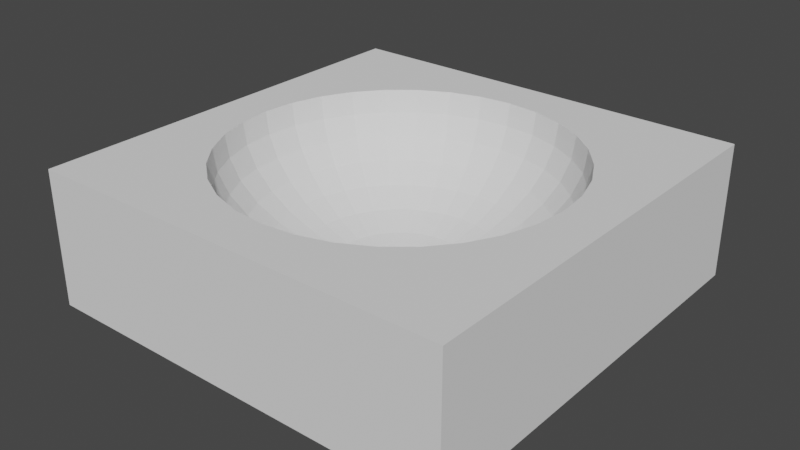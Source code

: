 # Source: Pit.blend  (saved by Blender 3.5.10; exported with 4.5.12 LTS)
import bpy
from mathutils import Matrix  # noqa: F401  (used for matrix-valued properties, if any)

bpy.ops.wm.read_factory_settings(use_empty=True)
scene = bpy.context.scene
scene.name = 'Scene'

# ---- collections
col_collection = bpy.data.collections.new('Collection'); scene.collection.children.link(col_collection)

# ---- world
world_world = bpy.data.worlds.new('World'); scene.world = world_world
world_world.use_nodes = True; world_world.node_tree.nodes.clear()
_N = world_world.node_tree.nodes; _L = world_world.node_tree.links
n0 = _N.new('ShaderNodeOutputWorld'); n0.name = 'World Output'; n0.location = (300, 300)
n1 = _N.new('ShaderNodeBackground'); n1.name = 'Background'; n1.location = (10, 300)
n1.inputs[0].default_value = (0.05088, 0.05088, 0.05088, 1.0)
_L.new(n1.outputs[0], n0.inputs[0])
n0.is_active_output = True
world_world.color = (0.05088, 0.05088, 0.05088)
world_world.use_sun_shadow = False
world_world.sun_shadow_jitter_overblur = 0.0

# ---- meshes
me_cube = bpy.data.meshes.new('Cube')
me_cube.from_pydata([(-1.421e-08, 0.7886, 0.0), (-1.0, -1.0, -0.6337), (-1.0, 1.0, -0.6337), (-1.421e-08, 0.7735, -0.1077), (-1.421e-08, 0.6557, -0.3067), (1.0, -1.0, -0.6337), (1.0, 1.0, -0.6337), (0.1539, 0.7735, 0.0), (-1.0, -1.0, 0.0), (0.1509, 0.7586, -0.1077), (-1.0, 1.0, 0.0), (0.1421, 0.7146, -0.2113), (1.0, 1.0, 0.0), (0.1279, 0.6431, -0.3067), (1.0, -1.0, 0.0), (0.1088, 0.5469, -0.3904), (0.08548, 0.4297, -0.459), (0.05888, 0.296, -0.51), (0.03002, 0.1509, -0.5414), (0.3018, 0.7286, 0.0), (0.296, 0.7146, -0.1077), (0.2788, 0.6731, -0.2113), (0.2509, 0.6058, -0.3067), (0.2134, 0.5152, -0.3904), (0.1677, 0.4048, -0.459), (0.1155, 0.2788, -0.51), (0.05888, 0.1421, -0.5414), (0.4381, 0.6557, 0.0), (0.4297, 0.6431, -0.1077), (0.4048, 0.6058, -0.2113), (0.3643, 0.5452, -0.3067), (0.3098, 0.4637, -0.3904), (0.2434, 0.3643, -0.459), (0.1677, 0.2509, -0.51), (0.08548, 0.1279, -0.5414), (0.5576, 0.5576, 0.0), (0.5469, 0.5469, -0.1077), (0.5152, 0.5152, -0.2113), (0.4637, 0.4637, -0.3067), (0.3943, 0.3943, -0.3904), (0.3098, 0.3098, -0.459), (0.2134, 0.2134, -0.51), (0.1088, 0.1088, -0.5414), (0.6557, 0.4381, 0.0), (0.6431, 0.4297, -0.1077), (0.6058, 0.4048, -0.2113), (0.5452, 0.3643, -0.3067), (0.4637, 0.3098, -0.3904), (0.3643, 0.2434, -0.459), (0.2509, 0.1677, -0.51), (0.1279, 0.08548, -0.5414), (0.7286, 0.3018, 0.0), (0.7146, 0.296, -0.1077), (0.6731, 0.2788, -0.2113), (0.6058, 0.2509, -0.3067), (0.5152, 0.2134, -0.3904), (0.4048, 0.1677, -0.459), (0.2788, 0.1155, -0.51), (0.1421, 0.05888, -0.5414), (0.7735, 0.1539, 0.0), (0.7586, 0.1509, -0.1077), (0.7146, 0.1421, -0.2113), (0.6431, 0.1279, -0.3067), (0.5469, 0.1088, -0.3904), (0.4297, 0.08548, -0.459), (0.296, 0.05888, -0.51), (0.1509, 0.03002, -0.5414), (0.7886, -1.363e-07, 0.0), (0.7735, -7.759e-08, -0.1077), (0.7286, 2.817e-08, -0.2113), (0.6557, -7.759e-08, -0.3067), (0.5576, 4.671e-09, -0.3904), (0.4381, -4.821e-08, -0.459), (0.3018, -2.471e-08, -0.51), (0.1539, -1.589e-08, -0.5414), (0.7735, -0.1539, 0.0), (0.7586, -0.1509, -0.1077), (0.7146, -0.1421, -0.2113), (0.6431, -0.1279, -0.3067), (0.5469, -0.1088, -0.3904), (0.4297, -0.08548, -0.459), (0.296, -0.05888, -0.51), (0.1509, -0.03002, -0.5414), (0.7286, -0.3018, 0.0), (0.7146, -0.296, -0.1077), (0.6731, -0.2788, -0.2113), (0.6058, -0.2509, -0.3067), (0.5152, -0.2134, -0.3904), (0.4048, -0.1677, -0.459), (0.2788, -0.1155, -0.51), (0.1421, -0.05888, -0.5414), (0.6557, -0.4381, 0.0), (0.6431, -0.4297, -0.1077), (0.6058, -0.4048, -0.2113), (0.5452, -0.3643, -0.3067), (0.4637, -0.3098, -0.3904), (0.3643, -0.2434, -0.459), (0.2509, -0.1677, -0.51), (0.1279, -0.08548, -0.5414), (0.5576, -0.5576, 0.0), (0.5469, -0.5469, -0.1077), (0.5152, -0.5152, -0.2113), (0.4637, -0.4637, -0.3067), (0.3943, -0.3943, -0.3904), (0.3098, -0.3098, -0.459), (0.2134, -0.2134, -0.51), (0.1088, -0.1088, -0.5414), (0.4381, -0.6557, 0.0), (0.4297, -0.6431, -0.1077), (0.4048, -0.6058, -0.2113), (0.3643, -0.5452, -0.3067), (0.3098, -0.4637, -0.3904), (0.2434, -0.3643, -0.459), (0.1677, -0.2509, -0.51), (0.08548, -0.1279, -0.5414), (0.3018, -0.7286, 0.0), (0.296, -0.7146, -0.1077), (0.2788, -0.6731, -0.2113), (0.2509, -0.6058, -0.3067), (0.2134, -0.5152, -0.3904), (0.1677, -0.4048, -0.459), (0.1155, -0.2788, -0.51), (0.05888, -0.1421, -0.5414), (0.1539, -0.7735, 0.0), (0.1509, -0.7586, -0.1077), (0.1421, -0.7146, -0.2113), (0.1279, -0.6431, -0.3067), (0.1088, -0.5469, -0.3904), (0.08548, -0.4297, -0.459), (0.05888, -0.296, -0.51), (0.03002, -0.1509, -0.5414), (-2.727e-07, -0.7886, 0.0), (-1.2e-07, -0.7735, -0.1077), (9.297e-09, -0.7286, -0.2113), (-9.647e-08, -0.6557, -0.3067), (-2.596e-08, -0.5576, -0.3904), (-9.059e-08, -0.4381, -0.459), (-5.534e-08, -0.3018, -0.51), (-2.008e-08, -0.1539, -0.5414), (-0.1539, -0.7735, 0.0), (-0.1509, -0.7586, -0.1077), (-0.1421, -0.7146, -0.2113), (-0.1279, -0.6431, -0.3067), (-0.1088, -0.5469, -0.3904), (-0.08548, -0.4297, -0.459), (-0.05888, -0.296, -0.51), (-0.03002, -0.1509, -0.5414), (-0.3018, -0.7286, 0.0), (-0.296, -0.7146, -0.1077), (-0.2788, -0.6731, -0.2113), (-0.2509, -0.6058, -0.3067), (-0.2134, -0.5152, -0.3904), (-0.1677, -0.4048, -0.459), (-0.1155, -0.2788, -0.51), (-0.05888, -0.1421, -0.5414), (-0.4381, -0.6557, 0.0), (-0.4297, -0.6431, -0.1077), (-0.4048, -0.6058, -0.2113), (-0.3643, -0.5452, -0.3067), (-0.3098, -0.4637, -0.3904), (-0.2434, -0.3643, -0.459), (-0.1677, -0.2509, -0.51), (-0.08548, -0.1279, -0.5414), (-0.5576, -0.5576, 0.0), (-0.5469, -0.5469, -0.1077), (-0.5152, -0.5152, -0.2113), (-0.4637, -0.4637, -0.3067), (-0.3943, -0.3943, -0.3904), (-0.3098, -0.3098, -0.459), (-0.2134, -0.2134, -0.51), (-0.1088, -0.1088, -0.5414), (-1.421e-08, -7.08e-09, -0.552), (-0.6557, -0.4381, 0.0), (-0.6431, -0.4297, -0.1077), (-0.6058, -0.4048, -0.2113), (-0.5452, -0.3643, -0.3067), (-0.4637, -0.3098, -0.3904), (-0.3643, -0.2434, -0.459), (-0.2509, -0.1677, -0.51), (-0.1279, -0.08548, -0.5414), (-0.7286, -0.3018, 0.0), (-0.7146, -0.296, -0.1077), (-0.6731, -0.2788, -0.2113), (-0.6058, -0.2509, -0.3067), (-0.5152, -0.2134, -0.3904), (-0.4048, -0.1677, -0.459), (-0.2788, -0.1155, -0.51), (-0.1421, -0.05888, -0.5414), (-0.7735, -0.1539, 0.0), (-0.7586, -0.1509, -0.1077), (-0.7146, -0.1421, -0.2113), (-0.6431, -0.1279, -0.3067), (-0.5469, -0.1088, -0.3904), (-0.4297, -0.08548, -0.459), (-0.296, -0.05888, -0.51), (-0.1509, -0.03002, -0.5414), (-0.7886, 3.455e-07, 0.0), (-0.7735, 2.044e-07, -0.1077), (-0.7286, 4.671e-09, -0.2113), (-0.6557, 1.222e-07, -0.3067), (-0.5576, 1.642e-08, -0.3904), (-0.4381, 1.104e-07, -0.459), (-0.3018, 3.405e-08, -0.51), (-0.1539, 7.609e-09, -0.5414), (-0.7735, 0.1539, 0.0), (-0.7586, 0.1509, -0.1077), (-0.7146, 0.1421, -0.2113), (-0.6431, 0.1279, -0.3067), (-0.5469, 0.1088, -0.3904), (-0.4297, 0.08548, -0.459), (-0.296, 0.05888, -0.51), (-0.1509, 0.03002, -0.5414), (-0.7286, 0.3018, 0.0), (-0.7146, 0.296, -0.1077), (-0.6731, 0.2788, -0.2113), (-0.6058, 0.2509, -0.3067), (-0.5152, 0.2134, -0.3904), (-0.4048, 0.1677, -0.459), (-0.2788, 0.1155, -0.51), (-0.1421, 0.05888, -0.5414), (-0.6557, 0.4381, 0.0), (-0.6431, 0.4297, -0.1077), (-0.6058, 0.4048, -0.2113), (-0.5452, 0.3643, -0.3067), (-0.4637, 0.3098, -0.3904), (-0.3643, 0.2434, -0.459), (-0.2509, 0.1677, -0.51), (-0.1279, 0.08548, -0.5414), (-0.5576, 0.5576, 0.0), (-0.5469, 0.5469, -0.1077), (-0.5152, 0.5152, -0.2113), (-0.4637, 0.4637, -0.3067), (-0.3943, 0.3943, -0.3904), (-0.3098, 0.3098, -0.459), (-0.2134, 0.2134, -0.51), (-0.1088, 0.1088, -0.5414), (-0.4381, 0.6557, 0.0), (-0.4297, 0.6431, -0.1077), (-0.4048, 0.6058, -0.2113), (-0.3643, 0.5452, -0.3067), (-0.3098, 0.4637, -0.3904), (-0.2434, 0.3643, -0.459), (-0.1677, 0.2509, -0.51), (-0.08548, 0.1279, -0.5414), (-0.3018, 0.7286, 0.0), (-0.296, 0.7146, -0.1077), (-0.2788, 0.6731, -0.2113), (-0.2509, 0.6058, -0.3067), (-0.2134, 0.5152, -0.3904), (-0.1677, 0.4048, -0.459), (-0.1155, 0.2788, -0.51), (-0.05888, 0.1421, -0.5414), (-0.1539, 0.7735, 0.0), (-0.1509, 0.7586, -0.1077), (-0.1421, 0.7146, -0.2113), (-0.1279, 0.6431, -0.3067), (-0.1088, 0.5469, -0.3904), (-0.08548, 0.4297, -0.459), (-0.05888, 0.296, -0.51), (-0.03002, 0.1509, -0.5414), (3.28e-08, 0.7286, -0.2113), (5.63e-08, 0.5576, -0.3904), (1.562e-07, 0.4381, -0.459), (3.868e-08, 0.3018, -0.51), (-2.454e-09, 0.1539, -0.5414)], [], [(2, 6, 5, 1), (5, 14, 8, 1), (6, 12, 14, 5), (2, 10, 12, 6), (1, 8, 10, 2), (35, 12, 10, 8, 14, 99, 107, 115, 123, 131, 139, 147, 155, 163, 172, 180, 188, 196, 204, 212, 220, 228, 236, 244, 252, 0, 7, 19, 27), (99, 14, 12, 35, 43, 51, 59, 67, 75, 83, 91), (262, 16, 15, 261), (263, 17, 16, 262), (264, 18, 17, 263), (171, 18, 264), (3, 9, 7, 0), (260, 11, 9, 3), (4, 13, 11, 260), (261, 15, 13, 4), (13, 22, 21, 11), (15, 23, 22, 13), (16, 24, 23, 15), (17, 25, 24, 16), (18, 26, 25, 17), (171, 26, 18), (9, 20, 19, 7), (11, 21, 20, 9), (26, 34, 33, 25), (171, 34, 26), (20, 28, 27, 19), (21, 29, 28, 20), (22, 30, 29, 21), (23, 31, 30, 22), (24, 32, 31, 23), (25, 33, 32, 24), (31, 39, 38, 30), (32, 40, 39, 31), (33, 41, 40, 32), (34, 42, 41, 33), (171, 42, 34), (28, 36, 35, 27), (29, 37, 36, 28), (30, 38, 37, 29), (171, 50, 42), (43, 35, 36, 44), (37, 45, 44, 36), (38, 46, 45, 37), (39, 47, 46, 38), (40, 48, 47, 39), (41, 49, 48, 40), (42, 50, 49, 41), (48, 56, 55, 47), (49, 57, 56, 48), (50, 58, 57, 49), (171, 58, 50), (51, 43, 44, 52), (45, 53, 52, 44), (46, 54, 53, 45), (47, 55, 54, 46), (59, 51, 52, 60), (53, 61, 60, 52), (54, 62, 61, 53), (55, 63, 62, 54), (56, 64, 63, 55), (57, 65, 64, 56), (58, 66, 65, 57), (171, 66, 58), (64, 72, 71, 63), (65, 73, 72, 64), (66, 74, 73, 65), (171, 74, 66), (67, 59, 60, 68), (61, 69, 68, 60), (62, 70, 69, 61), (63, 71, 70, 62), (69, 77, 76, 68), (70, 78, 77, 69), (71, 79, 78, 70), (72, 80, 79, 71), (73, 81, 80, 72), (74, 82, 81, 73), (171, 82, 74), (75, 67, 68, 76), (81, 89, 88, 80), (82, 90, 89, 81), (171, 90, 82), (83, 75, 76, 84), (77, 85, 84, 76), (78, 86, 85, 77), (79, 87, 86, 78), (80, 88, 87, 79), (85, 93, 92, 84), (86, 94, 93, 85), (87, 95, 94, 86), (88, 96, 95, 87), (89, 97, 96, 88), (90, 98, 97, 89), (171, 98, 90), (91, 83, 84, 92), (97, 105, 104, 96), (98, 106, 105, 97), (171, 106, 98), (99, 91, 92, 100), (93, 101, 100, 92), (94, 102, 101, 93), (95, 103, 102, 94), (96, 104, 103, 95), (102, 110, 109, 101), (103, 111, 110, 102), (104, 112, 111, 103), (105, 113, 112, 104), (106, 114, 113, 105), (171, 114, 106), (107, 99, 100, 108), (101, 109, 108, 100), (114, 122, 121, 113), (171, 122, 114), (115, 107, 108, 116), (109, 117, 116, 108), (110, 118, 117, 109), (111, 119, 118, 110), (112, 120, 119, 111), (113, 121, 120, 112), (119, 127, 126, 118), (120, 128, 127, 119), (121, 129, 128, 120), (122, 130, 129, 121), (171, 130, 122), (123, 115, 116, 124), (117, 125, 124, 116), (118, 126, 125, 117), (171, 138, 130), (131, 123, 124, 132), (125, 133, 132, 124), (126, 134, 133, 125), (127, 135, 134, 126), (128, 136, 135, 127), (129, 137, 136, 128), (130, 138, 137, 129), (135, 143, 142, 134), (136, 144, 143, 135), (137, 145, 144, 136), (138, 146, 145, 137), (171, 146, 138), (139, 131, 132, 140), (133, 141, 140, 132), (134, 142, 141, 133), (171, 154, 146), (147, 139, 140, 148), (141, 149, 148, 140), (142, 150, 149, 141), (143, 151, 150, 142), (144, 152, 151, 143), (145, 153, 152, 144), (146, 154, 153, 145), (152, 160, 159, 151), (153, 161, 160, 152), (154, 162, 161, 153), (171, 162, 154), (155, 147, 148, 156), (149, 157, 156, 148), (150, 158, 157, 149), (151, 159, 158, 150), (163, 155, 156, 164), (157, 165, 164, 156), (158, 166, 165, 157), (159, 167, 166, 158), (160, 168, 167, 159), (161, 169, 168, 160), (162, 170, 169, 161), (171, 170, 162), (168, 177, 176, 167), (169, 178, 177, 168), (170, 179, 178, 169), (171, 179, 170), (172, 163, 164, 173), (165, 174, 173, 164), (166, 175, 174, 165), (167, 176, 175, 166), (174, 182, 181, 173), (175, 183, 182, 174), (176, 184, 183, 175), (177, 185, 184, 176), (178, 186, 185, 177), (179, 187, 186, 178), (171, 187, 179), (180, 172, 173, 181), (186, 194, 193, 185), (187, 195, 194, 186), (171, 195, 187), (188, 180, 181, 189), (182, 190, 189, 181), (183, 191, 190, 182), (184, 192, 191, 183), (185, 193, 192, 184), (191, 199, 198, 190), (192, 200, 199, 191), (193, 201, 200, 192), (194, 202, 201, 193), (195, 203, 202, 194), (171, 203, 195), (189, 197, 196, 188), (190, 198, 197, 189), (203, 211, 210, 202), (171, 211, 203), (197, 205, 204, 196), (198, 206, 205, 197), (199, 207, 206, 198), (200, 208, 207, 199), (201, 209, 208, 200), (202, 210, 209, 201), (207, 215, 214, 206), (208, 216, 215, 207), (209, 217, 216, 208), (210, 218, 217, 209), (211, 219, 218, 210), (171, 219, 211), (205, 213, 212, 204), (206, 214, 213, 205), (219, 227, 226, 218), (171, 227, 219), (213, 221, 220, 212), (214, 222, 221, 213), (215, 223, 222, 214), (216, 224, 223, 215), (217, 225, 224, 216), (218, 226, 225, 217), (224, 232, 231, 223), (225, 233, 232, 224), (226, 234, 233, 225), (227, 235, 234, 226), (171, 235, 227), (221, 229, 228, 220), (222, 230, 229, 221), (223, 231, 230, 222), (171, 243, 235), (236, 228, 229, 237), (230, 238, 237, 229), (231, 239, 238, 230), (232, 240, 239, 231), (233, 241, 240, 232), (234, 242, 241, 233), (235, 243, 242, 234), (240, 248, 247, 239), (241, 249, 248, 240), (242, 250, 249, 241), (243, 251, 250, 242), (171, 251, 243), (244, 236, 237, 245), (238, 246, 245, 237), (239, 247, 246, 238), (171, 259, 251), (252, 244, 245, 253), (246, 254, 253, 245), (247, 255, 254, 246), (248, 256, 255, 247), (249, 257, 256, 248), (250, 258, 257, 249), (251, 259, 258, 250), (257, 262, 261, 256), (258, 263, 262, 257), (259, 264, 263, 258), (171, 264, 259), (252, 253, 3, 0), (254, 260, 3, 253), (255, 4, 260, 254), (256, 261, 4, 255)])
_uv = me_cube.uv_layers.new(name='UVMap')
_uv.uv.foreach_set('vector', [0.125, 0.5, 0.375, 0.5, 0.375, 0.75, 0.125, 0.75, 0.375, 0.75, 0.5, 0.75, 0.5, 1.0, 0.375, 1.0, 0.375, 0.5, 0.5, 0.5, 0.5, 0.75, 0.375, 0.75, 0.375, 0.25, 0.5, 0.25, 0.5, 0.5, 0.375, 0.5, 0.375, 0.0, 0.5, 0.0, 0.5, 0.25, 0.375, 0.25, 0.5, 0.4697, 0.5, 0.5, 0.5, 0.25, 0.5, 0.0, 0.5, 0.75, 0.5, 0.5591, 0.5, 0.5255, 0.5, 0.4814, 0.5, 0.43, 0.5, 0.375, 0.5, 0.32, 0.5, 0.2686, 0.5, 0.2245, 0.5, 0.1909, 0.5, 0.1701, 0.5, 0.1619, 0.5, 0.1651, 0.5, 0.1778, 0.5, 0.1981, 0.5, 0.2238, 0.5, 0.2521, 0.5, 0.2803, 0.5, 0.3065, 0.5, 0.3305, 0.5, 0.353, 0.5, 0.375, 0.5, 0.397, 0.5, 0.4195, 0.5, 0.4435, 0.5, 0.5591, 0.5, 0.75, 0.5, 0.5, 0.5, 0.4697, 0.5, 0.4979, 0.5, 0.5262, 0.5, 0.5519, 0.5, 0.5722, 0.5, 0.5849, 0.5, 0.5881, 0.5, 0.5799, 0.75, 0.1875, 0.7188, 0.1875, 0.7188, 0.25, 0.75, 0.25, 0.75, 0.125, 0.7188, 0.125, 0.7188, 0.1875, 0.75, 0.1875, 0.75, 0.0625, 0.7188, 0.0625, 0.7188, 0.125, 0.75, 0.125, 0.7344, 0.0, 0.7188, 0.0625, 0.75, 0.0625, 0.75, 0.4375, 0.7188, 0.4375, 0.7188, 0.5, 0.75, 0.5, 0.75, 0.375, 0.7188, 0.375, 0.7188, 0.4375, 0.75, 0.4375, 0.75, 0.3125, 0.7188, 0.3125, 0.7188, 0.375, 0.75, 0.375, 0.75, 0.25, 0.7188, 0.25, 0.7188, 0.3125, 0.75, 0.3125, 0.7188, 0.3125, 0.6875, 0.3125, 0.6875, 0.375, 0.7188, 0.375, 0.7188, 0.25, 0.6875, 0.25, 0.6875, 0.3125, 0.7188, 0.3125, 0.7188, 0.1875, 0.6875, 0.1875, 0.6875, 0.25, 0.7188, 0.25, 0.7188, 0.125, 0.6875, 0.125, 0.6875, 0.1875, 0.7188, 0.1875, 0.7188, 0.0625, 0.6875, 0.0625, 0.6875, 0.125, 0.7188, 0.125, 0.7031, 0.0, 0.6875, 0.0625, 0.7188, 0.0625, 0.7188, 0.4375, 0.6875, 0.4375, 0.6875, 0.5, 0.7188, 0.5, 0.7188, 0.375, 0.6875, 0.375, 0.6875, 0.4375, 0.7188, 0.4375, 0.6875, 0.0625, 0.6562, 0.0625, 0.6562, 0.125, 0.6875, 0.125, 0.6719, 0.0, 0.6562, 0.0625, 0.6875, 0.0625, 0.6875, 0.4375, 0.6562, 0.4375, 0.6562, 0.5, 0.6875, 0.5, 0.6875, 0.375, 0.6562, 0.375, 0.6562, 0.4375, 0.6875, 0.4375, 0.6875, 0.3125, 0.6562, 0.3125, 0.6562, 0.375, 0.6875, 0.375, 0.6875, 0.25, 0.6562, 0.25, 0.6562, 0.3125, 0.6875, 0.3125, 0.6875, 0.1875, 0.6562, 0.1875, 0.6562, 0.25, 0.6875, 0.25, 0.6875, 0.125, 0.6562, 0.125, 0.6562, 0.1875, 0.6875, 0.1875, 0.6562, 0.25, 0.625, 0.25, 0.625, 0.3125, 0.6562, 0.3125, 0.6562, 0.1875, 0.625, 0.1875, 0.625, 0.25, 0.6562, 0.25, 0.6562, 0.125, 0.625, 0.125, 0.625, 0.1875, 0.6562, 0.1875, 0.6562, 0.0625, 0.625, 0.0625, 0.625, 0.125, 0.6562, 0.125, 0.6406, 0.0, 0.625, 0.0625, 0.6562, 0.0625, 0.6562, 0.4375, 0.625, 0.4375, 0.625, 0.5, 0.6562, 0.5, 0.6562, 0.375, 0.625, 0.375, 0.625, 0.4375, 0.6562, 0.4375, 0.6562, 0.3125, 0.625, 0.3125, 0.625, 0.375, 0.6562, 0.375, 0.6094, 0.0, 0.5938, 0.0625, 0.625, 0.0625, 0.625, 0.5, 0.625, 0.5, 0.625, 0.4375, 0.5938, 0.4375, 0.625, 0.375, 0.5938, 0.375, 0.5938, 0.4375, 0.625, 0.4375, 0.625, 0.3125, 0.5938, 0.3125, 0.5938, 0.375, 0.625, 0.375, 0.625, 0.25, 0.5938, 0.25, 0.5938, 0.3125, 0.625, 0.3125, 0.625, 0.1875, 0.5938, 0.1875, 0.5938, 0.25, 0.625, 0.25, 0.625, 0.125, 0.5938, 0.125, 0.5938, 0.1875, 0.625, 0.1875, 0.625, 0.0625, 0.5938, 0.0625, 0.5938, 0.125, 0.625, 0.125, 0.5938, 0.1875, 0.5625, 0.1875, 0.5625, 0.25, 0.5938, 0.25, 0.5938, 0.125, 0.5625, 0.125, 0.5625, 0.1875, 0.5938, 0.1875, 0.5938, 0.0625, 0.5625, 0.0625, 0.5625, 0.125, 0.5938, 0.125, 0.5781, 0.0, 0.5625, 0.0625, 0.5938, 0.0625, 0.5938, 0.5, 0.5938, 0.5, 0.5938, 0.4375, 0.5625, 0.4375, 0.5938, 0.375, 0.5625, 0.375, 0.5625, 0.4375, 0.5938, 0.4375, 0.5938, 0.3125, 0.5625, 0.3125, 0.5625, 0.375, 0.5938, 0.375, 0.5938, 0.25, 0.5625, 0.25, 0.5625, 0.3125, 0.5938, 0.3125, 0.5625, 0.5, 0.5625, 0.5, 0.5625, 0.4375, 0.5312, 0.4375, 0.5625, 0.375, 0.5312, 0.375, 0.5312, 0.4375, 0.5625, 0.4375, 0.5625, 0.3125, 0.5312, 0.3125, 0.5312, 0.375, 0.5625, 0.375, 0.5625, 0.25, 0.5312, 0.25, 0.5312, 0.3125, 0.5625, 0.3125, 0.5625, 0.1875, 0.5312, 0.1875, 0.5312, 0.25, 0.5625, 0.25, 0.5625, 0.125, 0.5312, 0.125, 0.5312, 0.1875, 0.5625, 0.1875, 0.5625, 0.0625, 0.5312, 0.0625, 0.5312, 0.125, 0.5625, 0.125, 0.5469, 0.0, 0.5312, 0.0625, 0.5625, 0.0625, 0.5312, 0.1875, 0.5, 0.1875, 0.5, 0.25, 0.5312, 0.25, 0.5312, 0.125, 0.5, 0.125, 0.5, 0.1875, 0.5312, 0.1875, 0.5312, 0.0625, 0.5, 0.0625, 0.5, 0.125, 0.5312, 0.125, 0.5156, 0.0, 0.5, 0.0625, 0.5312, 0.0625, 0.5312, 0.5, 0.5312, 0.5, 0.5312, 0.4375, 0.5, 0.4375, 0.5312, 0.375, 0.5, 0.375, 0.5, 0.4375, 0.5312, 0.4375, 0.5312, 0.3125, 0.5, 0.3125, 0.5, 0.375, 0.5312, 0.375, 0.5312, 0.25, 0.5, 0.25, 0.5, 0.3125, 0.5312, 0.3125, 0.5, 0.375, 0.4688, 0.375, 0.4688, 0.4375, 0.5, 0.4375, 0.5, 0.3125, 0.4687, 0.3125, 0.4688, 0.375, 0.5, 0.375, 0.5, 0.25, 0.4688, 0.25, 0.4687, 0.3125, 0.5, 0.3125, 0.5, 0.1875, 0.4688, 0.1875, 0.4688, 0.25, 0.5, 0.25, 0.5, 0.125, 0.4688, 0.125, 0.4688, 0.1875, 0.5, 0.1875, 0.5, 0.0625, 0.4688, 0.0625, 0.4688, 0.125, 0.5, 0.125, 0.4844, 0.0, 0.4688, 0.0625, 0.5, 0.0625, 0.5, 0.5, 0.5, 0.5, 0.5, 0.4375, 0.4688, 0.4375, 0.4688, 0.125, 0.4375, 0.125, 0.4375, 0.1875, 0.4688, 0.1875, 0.4688, 0.0625, 0.4375, 0.0625, 0.4375, 0.125, 0.4688, 0.125, 0.4531, 0.0, 0.4375, 0.0625, 0.4688, 0.0625, 0.4687, 0.5, 0.4687, 0.5, 0.4688, 0.4375, 0.4375, 0.4375, 0.4688, 0.375, 0.4375, 0.375, 0.4375, 0.4375, 0.4688, 0.4375, 0.4687, 0.3125, 0.4375, 0.3125, 0.4375, 0.375, 0.4688, 0.375, 0.4688, 0.25, 0.4375, 0.25, 0.4375, 0.3125, 0.4687, 0.3125, 0.4688, 0.1875, 0.4375, 0.1875, 0.4375, 0.25, 0.4688, 0.25, 0.4375, 0.375, 0.4062, 0.375, 0.4062, 0.4375, 0.4375, 0.4375, 0.4375, 0.3125, 0.4062, 0.3125, 0.4062, 0.375, 0.4375, 0.375, 0.4375, 0.25, 0.4062, 0.25, 0.4062, 0.3125, 0.4375, 0.3125, 0.4375, 0.1875, 0.4062, 0.1875, 0.4062, 0.25, 0.4375, 0.25, 0.4375, 0.125, 0.4062, 0.125, 0.4062, 0.1875, 0.4375, 0.1875, 0.4375, 0.0625, 0.4062, 0.0625, 0.4062, 0.125, 0.4375, 0.125, 0.4219, 0.0, 0.4062, 0.0625, 0.4375, 0.0625, 0.4375, 0.5, 0.4375, 0.5, 0.4375, 0.4375, 0.4062, 0.4375, 0.4062, 0.125, 0.375, 0.125, 0.375, 0.1875, 0.4062, 0.1875, 0.4062, 0.0625, 0.375, 0.0625, 0.375, 0.125, 0.4062, 0.125, 0.3906, 0.0, 0.375, 0.0625, 0.4062, 0.0625, 0.4062, 0.5, 0.4062, 0.5, 0.4062, 0.4375, 0.375, 0.4375, 0.4062, 0.375, 0.375, 0.375, 0.375, 0.4375, 0.4062, 0.4375, 0.4062, 0.3125, 0.375, 0.3125, 0.375, 0.375, 0.4062, 0.375, 0.4062, 0.25, 0.375, 0.25, 0.375, 0.3125, 0.4062, 0.3125, 0.4062, 0.1875, 0.375, 0.1875, 0.375, 0.25, 0.4062, 0.25, 0.375, 0.3125, 0.3438, 0.3125, 0.3438, 0.375, 0.375, 0.375, 0.375, 0.25, 0.3438, 0.25, 0.3438, 0.3125, 0.375, 0.3125, 0.375, 0.1875, 0.3438, 0.1875, 0.3438, 0.25, 0.375, 0.25, 0.375, 0.125, 0.3438, 0.125, 0.3438, 0.1875, 0.375, 0.1875, 0.375, 0.0625, 0.3438, 0.0625, 0.3438, 0.125, 0.375, 0.125, 0.3594, 0.0, 0.3438, 0.0625, 0.375, 0.0625, 0.375, 0.5, 0.375, 0.5, 0.375, 0.4375, 0.3438, 0.4375, 0.375, 0.375, 0.3438, 0.375, 0.3438, 0.4375, 0.375, 0.4375, 0.3438, 0.0625, 0.3125, 0.0625, 0.3125, 0.125, 0.3438, 0.125, 0.3281, 0.0, 0.3125, 0.0625, 0.3438, 0.0625, 0.3437, 0.5, 0.3437, 0.5, 0.3438, 0.4375, 0.3125, 0.4375, 0.3438, 0.375, 0.3125, 0.375, 0.3125, 0.4375, 0.3438, 0.4375, 0.3438, 0.3125, 0.3125, 0.3125, 0.3125, 0.375, 0.3438, 0.375, 0.3438, 0.25, 0.3125, 0.25, 0.3125, 0.3125, 0.3438, 0.3125, 0.3438, 0.1875, 0.3125, 0.1875, 0.3125, 0.25, 0.3438, 0.25, 0.3438, 0.125, 0.3125, 0.125, 0.3125, 0.1875, 0.3438, 0.1875, 0.3125, 0.25, 0.2812, 0.25, 0.2812, 0.3125, 0.3125, 0.3125, 0.3125, 0.1875, 0.2812, 0.1875, 0.2812, 0.25, 0.3125, 0.25, 0.3125, 0.125, 0.2812, 0.125, 0.2812, 0.1875, 0.3125, 0.1875, 0.3125, 0.0625, 0.2812, 0.0625, 0.2812, 0.125, 0.3125, 0.125, 0.2969, 0.0, 0.2812, 0.0625, 0.3125, 0.0625, 0.3125, 0.5, 0.3125, 0.5, 0.3125, 0.4375, 0.2812, 0.4375, 0.3125, 0.375, 0.2812, 0.375, 0.2812, 0.4375, 0.3125, 0.4375, 0.3125, 0.3125, 0.2812, 0.3125, 0.2812, 0.375, 0.3125, 0.375, 0.2656, 0.0, 0.25, 0.0625, 0.2812, 0.0625, 0.2812, 0.5, 0.2812, 0.5, 0.2812, 0.4375, 0.25, 0.4375, 0.2812, 0.375, 0.25, 0.375, 0.25, 0.4375, 0.2812, 0.4375, 0.2812, 0.3125, 0.25, 0.3125, 0.25, 0.375, 0.2812, 0.375, 0.2812, 0.25, 0.25, 0.25, 0.25, 0.3125, 0.2812, 0.3125, 0.2812, 0.1875, 0.25, 0.1875, 0.25, 0.25, 0.2812, 0.25, 0.2812, 0.125, 0.25, 0.125, 0.25, 0.1875, 0.2812, 0.1875, 0.2812, 0.0625, 0.25, 0.0625, 0.25, 0.125, 0.2812, 0.125, 0.25, 0.25, 0.2188, 0.25, 0.2188, 0.3125, 0.25, 0.3125, 0.25, 0.1875, 0.2188, 0.1875, 0.2188, 0.25, 0.25, 0.25, 0.25, 0.125, 0.2188, 0.125, 0.2188, 0.1875, 0.25, 0.1875, 0.25, 0.0625, 0.2188, 0.0625, 0.2188, 0.125, 0.25, 0.125, 0.2344, 0.0, 0.2188, 0.0625, 0.25, 0.0625, 0.25, 0.5, 0.25, 0.5, 0.25, 0.4375, 0.2188, 0.4375, 0.25, 0.375, 0.2188, 0.375, 0.2188, 0.4375, 0.25, 0.4375, 0.25, 0.3125, 0.2188, 0.3125, 0.2188, 0.375, 0.25, 0.375, 0.2031, 0.0, 0.1875, 0.0625, 0.2188, 0.0625, 0.2187, 0.5, 0.2187, 0.5, 0.2188, 0.4375, 0.1875, 0.4375, 0.2188, 0.375, 0.1875, 0.375, 0.1875, 0.4375, 0.2188, 0.4375, 0.2188, 0.3125, 0.1875, 0.3125, 0.1875, 0.375, 0.2188, 0.375, 0.2188, 0.25, 0.1875, 0.25, 0.1875, 0.3125, 0.2188, 0.3125, 0.2188, 0.1875, 0.1875, 0.1875, 0.1875, 0.25, 0.2188, 0.25, 0.2188, 0.125, 0.1875, 0.125, 0.1875, 0.1875, 0.2188, 0.1875, 0.2188, 0.0625, 0.1875, 0.0625, 0.1875, 0.125, 0.2188, 0.125, 0.1875, 0.1875, 0.1562, 0.1875, 0.1562, 0.25, 0.1875, 0.25, 0.1875, 0.125, 0.1562, 0.125, 0.1562, 0.1875, 0.1875, 0.1875, 0.1875, 0.0625, 0.1563, 0.0625, 0.1562, 0.125, 0.1875, 0.125, 0.1719, 0.0, 0.1563, 0.0625, 0.1875, 0.0625, 0.1875, 0.5, 0.1875, 0.5, 0.1875, 0.4375, 0.1562, 0.4375, 0.1875, 0.375, 0.1563, 0.375, 0.1562, 0.4375, 0.1875, 0.4375, 0.1875, 0.3125, 0.1562, 0.3125, 0.1563, 0.375, 0.1875, 0.375, 0.1875, 0.25, 0.1562, 0.25, 0.1562, 0.3125, 0.1875, 0.3125, 0.1562, 0.5, 0.1562, 0.5, 0.1562, 0.4375, 0.125, 0.4375, 0.1563, 0.375, 0.125, 0.375, 0.125, 0.4375, 0.1562, 0.4375, 0.1562, 0.3125, 0.125, 0.3125, 0.125, 0.375, 0.1563, 0.375, 0.1562, 0.25, 0.125, 0.25, 0.125, 0.3125, 0.1562, 0.3125, 0.1562, 0.1875, 0.125, 0.1875, 0.125, 0.25, 0.1562, 0.25, 0.1562, 0.125, 0.125, 0.125, 0.125, 0.1875, 0.1562, 0.1875, 0.1563, 0.0625, 0.125, 0.0625, 0.125, 0.125, 0.1562, 0.125, 0.1406, 0.0, 0.125, 0.0625, 0.1563, 0.0625, 0.125, 0.1875, 0.09375, 0.1875, 0.09375, 0.25, 0.125, 0.25, 0.125, 0.125, 0.09375, 0.125, 0.09375, 0.1875, 0.125, 0.1875, 0.125, 0.0625, 0.09375, 0.0625, 0.09375, 0.125, 0.125, 0.125, 0.1094, 0.0, 0.09375, 0.0625, 0.125, 0.0625, 0.09375, 0.5, 0.125, 0.5, 0.125, 0.4375, 0.09375, 0.4375, 0.125, 0.375, 0.09375, 0.375, 0.09375, 0.4375, 0.125, 0.4375, 0.125, 0.3125, 0.09375, 0.3125, 0.09375, 0.375, 0.125, 0.375, 0.125, 0.25, 0.09375, 0.25, 0.09375, 0.3125, 0.125, 0.3125, 0.09375, 0.375, 0.0625, 0.375, 0.0625, 0.4375, 0.09375, 0.4375, 0.09375, 0.3125, 0.0625, 0.3125, 0.0625, 0.375, 0.09375, 0.375, 0.09375, 0.25, 0.0625, 0.25, 0.0625, 0.3125, 0.09375, 0.3125, 0.09375, 0.1875, 0.0625, 0.1875, 0.0625, 0.25, 0.09375, 0.25, 0.09375, 0.125, 0.0625, 0.125, 0.0625, 0.1875, 0.09375, 0.1875, 0.09375, 0.0625, 0.0625, 0.0625, 0.0625, 0.125, 0.09375, 0.125, 0.07812, 0.0, 0.0625, 0.0625, 0.09375, 0.0625, 0.09375, 0.5, 0.09375, 0.5, 0.09375, 0.4375, 0.0625, 0.4375, 0.0625, 0.125, 0.03125, 0.125, 0.03125, 0.1875, 0.0625, 0.1875, 0.0625, 0.0625, 0.03125, 0.0625, 0.03125, 0.125, 0.0625, 0.125, 0.04687, 0.0, 0.03125, 0.0625, 0.0625, 0.0625, 0.0625, 0.5, 0.0625, 0.5, 0.0625, 0.4375, 0.03125, 0.4375, 0.0625, 0.375, 0.03125, 0.375, 0.03125, 0.4375, 0.0625, 0.4375, 0.0625, 0.3125, 0.03125, 0.3125, 0.03125, 0.375, 0.0625, 0.375, 0.0625, 0.25, 0.03125, 0.25, 0.03125, 0.3125, 0.0625, 0.3125, 0.0625, 0.1875, 0.03125, 0.1875, 0.03125, 0.25, 0.0625, 0.25, 0.03125, 0.3125, 0.0, 0.3125, 0.0, 0.375, 0.03125, 0.375, 0.03125, 0.25, 0.0, 0.25, 0.0, 0.3125, 0.03125, 0.3125, 0.03125, 0.1875, 0.0, 0.1875, 0.0, 0.25, 0.03125, 0.25, 0.03125, 0.125, 0.0, 0.125, 0.0, 0.1875, 0.03125, 0.1875, 0.03125, 0.0625, 0.0, 0.0625, 0.0, 0.125, 0.03125, 0.125, 0.01562, 0.0, 0.0, 0.0625, 0.03125, 0.0625, 0.03125, 0.4375, 0.0, 0.4375, 0.0, 0.5, 0.03125, 0.5, 0.03125, 0.375, 0.0, 0.375, 0.0, 0.4375, 0.03125, 0.4375, 1.0, 0.0625, 0.9688, 0.0625, 0.9687, 0.125, 1.0, 0.125, 0.9844, 0.0, 0.9688, 0.0625, 1.0, 0.0625, 1.0, 0.4375, 0.9687, 0.4375, 0.9687, 0.5, 1.0, 0.5, 1.0, 0.375, 0.9688, 0.375, 0.9687, 0.4375, 1.0, 0.4375, 1.0, 0.3125, 0.9687, 0.3125, 0.9688, 0.375, 1.0, 0.375, 1.0, 0.25, 0.9688, 0.25, 0.9687, 0.3125, 1.0, 0.3125, 1.0, 0.1875, 0.9687, 0.1875, 0.9688, 0.25, 1.0, 0.25, 1.0, 0.125, 0.9687, 0.125, 0.9687, 0.1875, 1.0, 0.1875, 0.9687, 0.3125, 0.9375, 0.3125, 0.9375, 0.375, 0.9688, 0.375, 0.9688, 0.25, 0.9375, 0.25, 0.9375, 0.3125, 0.9687, 0.3125, 0.9687, 0.1875, 0.9375, 0.1875, 0.9375, 0.25, 0.9688, 0.25, 0.9687, 0.125, 0.9375, 0.125, 0.9375, 0.1875, 0.9687, 0.1875, 0.9688, 0.0625, 0.9375, 0.0625, 0.9375, 0.125, 0.9687, 0.125, 0.9531, 0.0, 0.9375, 0.0625, 0.9688, 0.0625, 0.9687, 0.4375, 0.9375, 0.4375, 0.9375, 0.5, 0.9687, 0.5, 0.9688, 0.375, 0.9375, 0.375, 0.9375, 0.4375, 0.9687, 0.4375, 0.9375, 0.0625, 0.9062, 0.0625, 0.9062, 0.125, 0.9375, 0.125, 0.9219, 0.0, 0.9062, 0.0625, 0.9375, 0.0625, 0.9375, 0.4375, 0.9062, 0.4375, 0.9062, 0.5, 0.9375, 0.5, 0.9375, 0.375, 0.9062, 0.375, 0.9062, 0.4375, 0.9375, 0.4375, 0.9375, 0.3125, 0.9062, 0.3125, 0.9062, 0.375, 0.9375, 0.375, 0.9375, 0.25, 0.9062, 0.25, 0.9062, 0.3125, 0.9375, 0.3125, 0.9375, 0.1875, 0.9062, 0.1875, 0.9062, 0.25, 0.9375, 0.25, 0.9375, 0.125, 0.9062, 0.125, 0.9062, 0.1875, 0.9375, 0.1875, 0.9062, 0.25, 0.875, 0.25, 0.875, 0.3125, 0.9062, 0.3125, 0.9062, 0.1875, 0.875, 0.1875, 0.875, 0.25, 0.9062, 0.25, 0.9062, 0.125, 0.875, 0.125, 0.875, 0.1875, 0.9062, 0.1875, 0.9062, 0.0625, 0.875, 0.0625, 0.875, 0.125, 0.9062, 0.125, 0.8906, 0.0, 0.875, 0.0625, 0.9062, 0.0625, 0.9062, 0.4375, 0.875, 0.4375, 0.875, 0.5, 0.9062, 0.5, 0.9062, 0.375, 0.875, 0.375, 0.875, 0.4375, 0.9062, 0.4375, 0.9062, 0.3125, 0.875, 0.3125, 0.875, 0.375, 0.9062, 0.375, 0.8594, 0.0, 0.8438, 0.0625, 0.875, 0.0625, 0.875, 0.5, 0.875, 0.5, 0.875, 0.4375, 0.8437, 0.4375, 0.875, 0.375, 0.8438, 0.375, 0.8437, 0.4375, 0.875, 0.4375, 0.875, 0.3125, 0.8437, 0.3125, 0.8438, 0.375, 0.875, 0.375, 0.875, 0.25, 0.8438, 0.25, 0.8437, 0.3125, 0.875, 0.3125, 0.875, 0.1875, 0.8437, 0.1875, 0.8438, 0.25, 0.875, 0.25, 0.875, 0.125, 0.8438, 0.125, 0.8437, 0.1875, 0.875, 0.1875, 0.875, 0.0625, 0.8438, 0.0625, 0.8438, 0.125, 0.875, 0.125, 0.8438, 0.25, 0.8125, 0.25, 0.8125, 0.3125, 0.8437, 0.3125, 0.8437, 0.1875, 0.8125, 0.1875, 0.8125, 0.25, 0.8438, 0.25, 0.8438, 0.125, 0.8125, 0.125, 0.8125, 0.1875, 0.8437, 0.1875, 0.8438, 0.0625, 0.8125, 0.0625, 0.8125, 0.125, 0.8438, 0.125, 0.8281, 0.0, 0.8125, 0.0625, 0.8438, 0.0625, 0.8437, 0.5, 0.8437, 0.5, 0.8437, 0.4375, 0.8125, 0.4375, 0.8438, 0.375, 0.8125, 0.375, 0.8125, 0.4375, 0.8437, 0.4375, 0.8437, 0.3125, 0.8125, 0.3125, 0.8125, 0.375, 0.8438, 0.375, 0.7969, 0.0, 0.7812, 0.0625, 0.8125, 0.0625, 0.8125, 0.5, 0.8125, 0.5, 0.8125, 0.4375, 0.7812, 0.4375, 0.8125, 0.375, 0.7812, 0.375, 0.7812, 0.4375, 0.8125, 0.4375, 0.8125, 0.3125, 0.7812, 0.3125, 0.7812, 0.375, 0.8125, 0.375, 0.8125, 0.25, 0.7812, 0.25, 0.7812, 0.3125, 0.8125, 0.3125, 0.8125, 0.1875, 0.7812, 0.1875, 0.7812, 0.25, 0.8125, 0.25, 0.8125, 0.125, 0.7812, 0.125, 0.7812, 0.1875, 0.8125, 0.1875, 0.8125, 0.0625, 0.7812, 0.0625, 0.7812, 0.125, 0.8125, 0.125, 0.7812, 0.1875, 0.75, 0.1875, 0.75, 0.25, 0.7812, 0.25, 0.7812, 0.125, 0.75, 0.125, 0.75, 0.1875, 0.7812, 0.1875, 0.7812, 0.0625, 0.75, 0.0625, 0.75, 0.125, 0.7812, 0.125, 0.7656, 0.0, 0.75, 0.0625, 0.7812, 0.0625, 0.7812, 0.5, 0.7812, 0.4375, 0.75, 0.4375, 0.75, 0.5, 0.7812, 0.375, 0.75, 0.375, 0.75, 0.4375, 0.7812, 0.4375, 0.7812, 0.3125, 0.75, 0.3125, 0.75, 0.375, 0.7812, 0.375, 0.7812, 0.25, 0.75, 0.25, 0.75, 0.3125, 0.7812, 0.3125])
me_cube.update()

# ---- objects
ob_cube = bpy.data.objects.new('Cube', me_cube)

# ---- transforms, parenting, visibility, modifiers, constraints
ob_cube.location = (0.0, 0.0, 0.0)
ob_cube.scale = (1.648, 1.648, 1.648)

# ---- collection membership
col_collection.objects.link(ob_cube)

# ---- scene / render settings (as saved in the file)
scene.frame_start = 1; scene.frame_end = 250; scene.frame_set(1)
scene.render.engine = 'BLENDER_EEVEE_NEXT'
scene.cycles.sampling_pattern = 'TABULATED_SOBOL'
scene.view_settings.view_transform = 'Filmic'
scene.unit_settings.scale_length = 0.01
bpy.context.view_layer.update()

# ---- added for rendering (the .blend has no active camera and no usable light): camera, sun
cam_auto = bpy.data.cameras.new('AutoCamera')
cam_auto.lens = 50.0
cam_auto.sensor_width = 36.0
cam_auto.clip_end = 1000.0
ob_auto_camera = bpy.data.objects.new('AutoCamera', cam_auto)
scene.collection.objects.link(ob_auto_camera)
ob_auto_camera.location = (4.42074, -5.30489, 3.01428)
ob_auto_camera.rotation_euler = (1.09748, -7.21219e-08, 0.694738)
scene.camera = ob_auto_camera
light_auto_sun = bpy.data.lights.new('AutoSun', 'SUN')
light_auto_sun.energy = 3.0
light_auto_sun.angle = 0.0523599
ob_auto_sun = bpy.data.objects.new('AutoSun', light_auto_sun)
scene.collection.objects.link(ob_auto_sun)
ob_auto_sun.rotation_euler = (0.872665, 0.174533, 0.523599)
bpy.context.view_layer.update()
